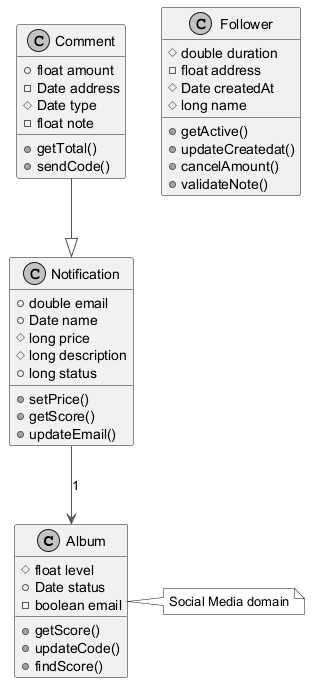

The diagram above was rendered by PlantUML. Its source (embedded in the PNG):
@startuml
skinparam monochrome true
skinparam ArrowColor #555555
class Album {
  #float level
  +Date status
  -boolean email
  +getScore()
  +updateCode()
  +findScore()
}
class Comment {
  +float amount
  -Date address
  #Date type
  -float note
  +getTotal()
  +sendCode()
}
class Follower {
  #double duration
  -float address
  #Date createdAt
  #long name
  +getActive()
  +updateCreatedat()
  +cancelAmount()
  +validateNote()
}
class Notification {
  +double email
  +Date name
  #long price
  #long description
  +long status
  +setPrice()
  +getScore()
  +updateEmail()
}
Comment --|> Notification
Notification --> Album : "1"
note right of Album : Social Media domain
@enduml